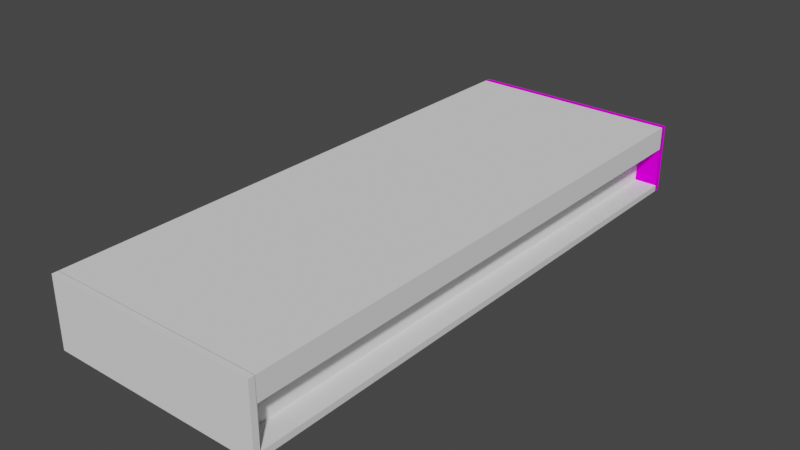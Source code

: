 # Source: blend.blend  (saved by Blender 2.92.15; exported with 4.5.12 LTS)
import bpy
from mathutils import Matrix  # noqa: F401  (used for matrix-valued properties, if any)

bpy.ops.wm.read_factory_settings(use_empty=True)
scene = bpy.context.scene
scene.name = 'Scene'

# ---- collections
col_collection = bpy.data.collections.new('Collection'); scene.collection.children.link(col_collection)

# ---- images (referenced by path relative to the original .blend; pixels are not part of the script)
import os
ASSET_DIR = os.environ.get("B2B_ASSET_DIR", "")  # directory of the original .blend (textures are referenced by path, not embedded)
HERE = os.path.dirname(os.path.abspath(__file__))  # packed textures are extracted next to this script under _unpacked/

def load_image(name, relpath, width, height, colorspace="sRGB"):
    """Load a texture the original file referenced (path relative to the .blend, or extracted next to this script)."""
    p = next((c for c in (os.path.join(HERE, relpath), os.path.join(ASSET_DIR, relpath)) if relpath and os.path.exists(c)), "")
    if p:
        img = bpy.data.images.load(p, check_existing=True)
        img.name = name
    else:  # same state as the original file: an image datablock whose file is absent (Cycles renders it pink)
        img = bpy.data.images.new(name, width, height)
        img.source = "FILE"
        img.filepath = "//" + (relpath or name)
    img.colorspace_settings.name = colorspace
    return img
img_jpg_001 = load_image('правая стена.jpg.001', 'текстуры/правая стена.jpg', 1024, 1024, 'sRGB')

# ---- materials (node trees are filled in below, after node groups)
mat_x = bpy.data.materials.new('пол')
mat_x.use_transparent_shadow = False
mat_002 = bpy.data.materials.new('правая стена.002')
mat_002.use_transparent_shadow = False
mat_002.preview_render_type = 'FLAT'

# ---- material node trees
mat_x.use_nodes = True; mat_x.node_tree.nodes.clear()
_N = mat_x.node_tree.nodes; _L = mat_x.node_tree.links
n0 = _N.new('ShaderNodeBsdfPrincipled'); n0.name = 'Principled BSDF'; n0.location = (10, 300)
n0.distribution = 'GGX'
n0.subsurface_method = 'BURLEY'
n0.inputs[3].default_value = 1.45
n0.inputs[27].default_value = (0.0, 0.0, 0.0, 1.0)
n0.inputs[28].default_value = 1.0
n1 = _N.new('ShaderNodeOutputMaterial'); n1.name = 'Material Output'; n1.location = (300, 300)
_L.new(n0.outputs[0], n1.inputs[0])
n1.is_active_output = True
mat_002.use_nodes = True; mat_002.node_tree.nodes.clear()
_N = mat_002.node_tree.nodes; _L = mat_002.node_tree.links
n0 = _N.new('ShaderNodeBsdfPrincipled'); n0.name = 'Principled BSDF'; n0.location = (10, 300)
n0.distribution = 'GGX'
n0.subsurface_method = 'BURLEY'
n0.inputs[2].default_value = 1.0
n0.inputs[3].default_value = 1.45
n0.inputs[9].default_value = (100.0, 100.0, 100.0)
n0.inputs[13].default_value = 0.0
n0.inputs[27].default_value = (0.0, 0.0, 0.0, 1.0)
n0.inputs[28].default_value = 1.0
n1 = _N.new('ShaderNodeOutputMaterial'); n1.name = 'Material Output'; n1.location = (300, 300)
n2 = _N.new('ShaderNodeTexImage'); n2.name = 'Изображение-текстура'; n2.location = (-264, 218)
n2.image = img_jpg_001
_L.new(n0.outputs[0], n1.inputs[0])
_L.new(n2.outputs[0], n0.inputs[0])
n1.is_active_output = True

# ---- world
world_world = bpy.data.worlds.new('World'); scene.world = world_world
world_world.use_nodes = True; world_world.node_tree.nodes.clear()
_N = world_world.node_tree.nodes; _L = world_world.node_tree.links
n0 = _N.new('ShaderNodeOutputWorld'); n0.name = 'World Output'; n0.location = (300, 300)
n1 = _N.new('ShaderNodeBackground'); n1.name = 'Background'; n1.location = (10, 300)
n1.inputs[0].default_value = (0.05088, 0.05088, 0.05088, 1.0)
_L.new(n1.outputs[0], n0.inputs[0])
n0.is_active_output = True
world_world.color = (0.05088, 0.05088, 0.05088)
world_world.use_sun_shadow = False
world_world.sun_shadow_jitter_overblur = 0.0

# ---- meshes
me_cube = bpy.data.meshes.new('Cube')
me_cube.from_pydata([(1.0, 1.0, 1.0), (1.0, 1.0, -1.0), (1.0, -1.0, 1.0), (1.0, -1.0, -1.0), (-1.0, 1.0, 1.0), (-1.0, 1.0, -1.0), (-1.0, -1.0, 1.0), (-1.0, -1.0, -1.0)], [], [(0, 4, 6, 2), (3, 2, 6, 7), (7, 6, 4, 5), (5, 1, 3, 7), (1, 0, 2, 3), (5, 4, 0, 1)])
_uv = me_cube.uv_layers.new(name='UVMap')
_uv.uv.foreach_set('vector', [0.625, 0.5, 0.875, 0.5, 0.875, 0.75, 0.625, 0.75, 0.375, 0.75, 0.625, 0.75, 0.625, 1.0, 0.375, 1.0, 0.375, 0.0, 0.625, 0.0, 0.625, 0.25, 0.375, 0.25, 0.125, 0.5, 0.375, 0.5, 0.375, 0.75, 0.125, 0.75, 0.375, 0.5, 0.625, 0.5, 0.625, 0.75, 0.375, 0.75, 0.375, 0.25, 0.625, 0.25, 0.625, 0.5, 0.375, 0.5])
me_cube.use_remesh_preserve_volume = False
me_cube.use_remesh_preserve_attributes = False
me_cube.use_mirror_vertex_groups = False
me_cube.update()
me_x = bpy.data.meshes.new('Куб')
me_x.from_pydata([(-1.0, -1.0, -1.0), (-1.0, -1.0, 1.0), (-1.0, 1.0, -1.0), (-1.0, 1.0, 1.0), (1.0, -1.0, -1.0), (1.0, -1.0, 1.0), (1.0, 1.0, -1.0), (1.0, 1.0, 1.0)], [], [(0, 1, 3, 2), (2, 3, 7, 6), (6, 7, 5, 4), (4, 5, 1, 0), (2, 6, 4, 0), (7, 3, 1, 5)])
_uv = me_x.uv_layers.new(name='UVКарта')
_uv.uv.foreach_set('vector', [0.375, 0.0, 0.625, 0.0, 0.625, 0.25, 0.375, 0.25, 0.375, 0.25, 0.625, 0.25, 0.625, 0.5, 0.375, 0.5, 0.375, 0.5, 0.625, 0.5, 0.625, 0.75, 0.375, 0.75, 0.375, 0.75, 0.625, 0.75, 0.625, 1.0, 0.375, 1.0, 0.125, 0.5, 0.375, 0.5, 0.375, 0.75, 0.125, 0.75, 0.625, 0.5, 0.875, 0.5, 0.875, 0.75, 0.625, 0.75])
me_x.materials.append(mat_x)
me_x.use_remesh_fix_poles = True
me_x.use_remesh_preserve_attributes = False
me_x.use_mirror_vertex_groups = False
me_x.update()
me_001 = bpy.data.meshes.new('Куб.001')
me_001.from_pydata([(-1.0, -1.0, -1.0), (-1.0, -1.0, 1.0), (-1.0, 1.0, -1.0), (-1.0, 1.0, 1.0), (1.0, -1.0, -1.0), (1.0, -1.0, 1.0), (1.0, 1.0, -1.0), (1.0, 1.0, 1.0)], [], [(0, 1, 3, 2), (2, 3, 7, 6), (6, 7, 5, 4), (4, 5, 1, 0), (2, 6, 4, 0), (7, 3, 1, 5)])
_uv = me_001.uv_layers.new(name='UVКарта')
_uv.uv.foreach_set('vector', [-4.113, -17.73, 4.993, -17.73, 4.993, -8.627, -4.113, -8.627, -4.113, -8.627, 4.993, -8.627, 4.993, 0.4786, -4.113, 0.4786, -4.113, 0.4786, 4.993, 0.4786, 4.993, 9.585, -4.113, 9.585, -4.113, 9.585, 4.993, 9.585, 4.993, 18.69, -4.113, 18.69, -13.22, 0.4786, -4.113, 0.4786, -4.113, 9.585, -13.22, 9.585, 4.993, 0.4786, 14.1, 0.4786, 14.1, 9.585, 4.993, 9.585])
me_001.materials.append(mat_002)
me_001.use_remesh_fix_poles = True
me_001.use_remesh_preserve_attributes = False
me_001.use_mirror_vertex_groups = False
me_001.update()
me_002 = bpy.data.meshes.new('Куб.002')
me_002.from_pydata([(-1.0, -1.0, -1.0), (-1.0, -1.0, 1.0), (-1.0, 1.0, -1.0), (-1.0, 1.0, 1.0), (1.0, -1.0, -1.0), (1.0, -1.0, 1.0), (1.0, 1.0, -1.0), (1.0, 1.0, 1.0)], [], [(0, 1, 3, 2), (2, 3, 7, 6), (6, 7, 5, 4), (4, 5, 1, 0), (2, 6, 4, 0), (7, 3, 1, 5)])
_uv = me_002.uv_layers.new(name='UVКарта')
_uv.uv.foreach_set('vector', [0.375, 0.0, 0.625, 0.0, 0.625, 0.25, 0.375, 0.25, 0.375, 0.25, 0.625, 0.25, 0.625, 0.5, 0.375, 0.5, 0.375, 0.5, 0.625, 0.5, 0.625, 0.75, 0.375, 0.75, 0.375, 0.75, 0.625, 0.75, 0.625, 1.0, 0.375, 1.0, 0.125, 0.5, 0.375, 0.5, 0.375, 0.75, 0.125, 0.75, 0.625, 0.5, 0.875, 0.5, 0.875, 0.75, 0.625, 0.75])
me_002.use_remesh_fix_poles = True
me_002.use_remesh_preserve_attributes = False
me_002.use_mirror_vertex_groups = False
me_002.update()
me_003 = bpy.data.meshes.new('Куб.003')
me_003.from_pydata([(-1.0, -1.0, -1.0), (-1.0, -1.0, 1.0), (-1.0, 1.0, -1.0), (-1.0, 1.0, 1.0), (1.0, -1.0, -1.0), (1.0, -1.0, 1.0), (1.0, 1.0, -1.0), (1.0, 1.0, 1.0)], [], [(0, 1, 3, 2), (2, 3, 7, 6), (6, 7, 5, 4), (4, 5, 1, 0), (2, 6, 4, 0), (7, 3, 1, 5)])
_uv = me_003.uv_layers.new(name='UVКарта')
_uv.uv.foreach_set('vector', [0.375, 0.0, 0.625, 0.0, 0.625, 0.25, 0.375, 0.25, 0.375, 0.25, 0.625, 0.25, 0.625, 0.5, 0.375, 0.5, 0.375, 0.5, 0.625, 0.5, 0.625, 0.75, 0.375, 0.75, 0.375, 0.75, 0.625, 0.75, 0.625, 1.0, 0.375, 1.0, 0.125, 0.5, 0.375, 0.5, 0.375, 0.75, 0.125, 0.75, 0.625, 0.5, 0.875, 0.5, 0.875, 0.75, 0.625, 0.75])
me_003.use_remesh_fix_poles = True
me_003.use_remesh_preserve_attributes = False
me_003.use_mirror_vertex_groups = False
me_003.update()

# ---- objects
ob_cube = bpy.data.objects.new('Cube', me_cube)
ob_x = bpy.data.objects.new('Куб', me_x)
ob_001 = bpy.data.objects.new('Куб.001', me_001)
ob_002 = bpy.data.objects.new('Куб.002', me_002)
ob_003 = bpy.data.objects.new('Куб.003', me_003)

# ---- transforms, parenting, visibility, modifiers, constraints
ob_cube.location = (0.0, 0.0, 3.0)
ob_cube.scale = (12.5, 36.0, 3.0)
ob_cube.lock_rotations_4d = False
ob_cube.empty_display_type = 'ARROWS'
ob_cube.lineart.crease_threshold = 0.0
ob_x.location = (14.0, 0.0, 0.4)
ob_x.scale = (1.5, 36.0, 0.4)
ob_x.lineart.crease_threshold = 0.0
ob_001.location = (1.5, 36.4, 4.5)
ob_001.scale = (14.0, 0.4, 4.5)
ob_001.lineart.crease_threshold = 0.0
ob_002.location = (1.5, -36.37, 4.5)
ob_002.scale = (14.0, 0.4, 4.5)
ob_002.lineart.crease_threshold = 0.0
ob_003.location = (1.5, 0.0, 7.5)
ob_003.scale = (14.0, 36.0, 1.5)
ob_003.lineart.crease_threshold = 0.0

# ---- collection membership
col_collection.objects.link(ob_cube)
col_collection.objects.link(ob_x)
col_collection.objects.link(ob_001)
col_collection.objects.link(ob_002)
col_collection.objects.link(ob_003)

# ---- scene / render settings (as saved in the file)
scene.frame_start = 1; scene.frame_end = 250; scene.frame_set(3)
scene.render.engine = 'BLENDER_EEVEE_NEXT'
scene.cycles.use_denoising = False
scene.cycles.samples = 128
scene.cycles.sampling_pattern = 'TABULATED_SOBOL'
scene.cycles.use_adaptive_sampling = False
scene.cycles.use_light_tree = False
scene.view_settings.view_transform = 'Filmic'
bpy.context.view_layer.update()

# ---- added for rendering (the .blend has no active camera and no usable light): camera, sun
cam_auto = bpy.data.cameras.new('AutoCamera')
cam_auto.lens = 50.0
cam_auto.sensor_width = 36.0
cam_auto.clip_end = 1286.48
ob_auto_camera = bpy.data.objects.new('AutoCamera', cam_auto)
scene.collection.objects.link(ob_auto_camera)
ob_auto_camera.location = (74.8039, -87.9471, 63.1432)
ob_auto_camera.rotation_euler = (1.09748, -7.21219e-08, 0.694738)
scene.camera = ob_auto_camera
light_auto_sun = bpy.data.lights.new('AutoSun', 'SUN')
light_auto_sun.energy = 3.0
light_auto_sun.angle = 0.0523599
ob_auto_sun = bpy.data.objects.new('AutoSun', light_auto_sun)
scene.collection.objects.link(ob_auto_sun)
ob_auto_sun.rotation_euler = (0.872665, 0.174533, 0.523599)
bpy.context.view_layer.update()
